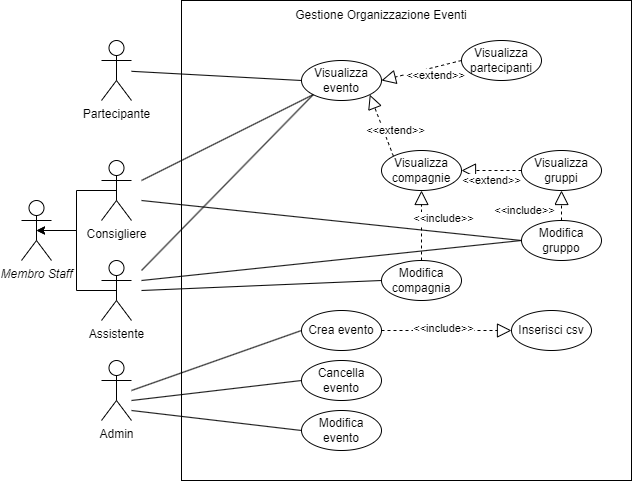

The diagram above was exported from draw.io. Its source (the exported page's mxGraphModel, read from the mxfile embedded in the PNG):
<mxGraphModel dx="981" dy="608" grid="1" gridSize="10" guides="1" tooltips="1" connect="1" arrows="1" fold="1" page="1" pageScale="1" pageWidth="827" pageHeight="1169" math="0" shadow="0">
  <root>
    <mxCell id="0" />
    <mxCell id="1" parent="0" />
    <mxCell id="Cr6TILvR7KHtBt9d24Uq-1" value="Partecipante" style="shape=umlActor;verticalLabelPosition=bottom;verticalAlign=top;html=1;" parent="1" vertex="1">
      <mxGeometry x="120" y="80" width="30" height="60" as="geometry" />
    </mxCell>
    <mxCell id="Cr6TILvR7KHtBt9d24Uq-8" value="Admin" style="shape=umlActor;verticalLabelPosition=bottom;verticalAlign=top;html=1;" parent="1" vertex="1">
      <mxGeometry x="120" y="400" width="30" height="60" as="geometry" />
    </mxCell>
    <mxCell id="Cr6TILvR7KHtBt9d24Uq-9" value="&lt;i&gt;Membro Staff&lt;/i&gt;" style="shape=umlActor;verticalLabelPosition=bottom;verticalAlign=top;html=1;" parent="1" vertex="1">
      <mxGeometry x="40" y="240" width="30" height="60" as="geometry" />
    </mxCell>
    <mxCell id="Cr6TILvR7KHtBt9d24Uq-14" style="edgeStyle=orthogonalEdgeStyle;rounded=0;orthogonalLoop=1;jettySize=auto;html=1;entryX=0.5;entryY=0.5;entryDx=0;entryDy=0;entryPerimeter=0;exitX=0.5;exitY=0.5;exitDx=0;exitDy=0;exitPerimeter=0;" parent="1" source="Cr6TILvR7KHtBt9d24Uq-11" target="Cr6TILvR7KHtBt9d24Uq-9" edge="1">
      <mxGeometry relative="1" as="geometry">
        <mxPoint x="140" y="320" as="targetPoint" />
        <mxPoint x="140" y="240" as="sourcePoint" />
      </mxGeometry>
    </mxCell>
    <mxCell id="Cr6TILvR7KHtBt9d24Uq-11" value="Consigliere" style="shape=umlActor;verticalLabelPosition=bottom;verticalAlign=top;html=1;" parent="1" vertex="1">
      <mxGeometry x="120" y="200" width="30" height="60" as="geometry" />
    </mxCell>
    <mxCell id="Cr6TILvR7KHtBt9d24Uq-18" style="edgeStyle=orthogonalEdgeStyle;rounded=0;orthogonalLoop=1;jettySize=auto;html=1;exitX=0.5;exitY=0.5;exitDx=0;exitDy=0;exitPerimeter=0;entryX=0.5;entryY=0.5;entryDx=0;entryDy=0;entryPerimeter=0;" parent="1" source="Cr6TILvR7KHtBt9d24Uq-17" target="Cr6TILvR7KHtBt9d24Uq-9" edge="1">
      <mxGeometry relative="1" as="geometry" />
    </mxCell>
    <mxCell id="Cr6TILvR7KHtBt9d24Uq-17" value="Assistente" style="shape=umlActor;verticalLabelPosition=bottom;verticalAlign=top;html=1;" parent="1" vertex="1">
      <mxGeometry x="120" y="300" width="30" height="60" as="geometry" />
    </mxCell>
    <mxCell id="Cr6TILvR7KHtBt9d24Uq-20" value="" style="rounded=0;whiteSpace=wrap;html=1;" parent="1" vertex="1">
      <mxGeometry x="200" y="40" width="450" height="480" as="geometry" />
    </mxCell>
    <mxCell id="Cr6TILvR7KHtBt9d24Uq-21" value="Gestione Organizzazione Eventi" style="text;html=1;strokeColor=none;fillColor=none;align=center;verticalAlign=middle;whiteSpace=wrap;rounded=0;" parent="1" vertex="1">
      <mxGeometry x="310" y="40" width="180" height="30" as="geometry" />
    </mxCell>
    <mxCell id="Cr6TILvR7KHtBt9d24Uq-23" value="Visualizza evento" style="ellipse;whiteSpace=wrap;html=1;" parent="1" vertex="1">
      <mxGeometry x="320" y="100" width="80" height="40" as="geometry" />
    </mxCell>
    <mxCell id="Cr6TILvR7KHtBt9d24Uq-28" value="" style="endArrow=block;dashed=1;endFill=0;endSize=12;html=1;rounded=0;exitX=0;exitY=0.5;exitDx=0;exitDy=0;entryX=1;entryY=0.5;entryDx=0;entryDy=0;" parent="1" source="Cr6TILvR7KHtBt9d24Uq-29" target="Cr6TILvR7KHtBt9d24Uq-23" edge="1">
      <mxGeometry width="160" relative="1" as="geometry">
        <mxPoint x="180" y="210" as="sourcePoint" />
        <mxPoint x="340" y="210" as="targetPoint" />
      </mxGeometry>
    </mxCell>
    <mxCell id="Cr6TILvR7KHtBt9d24Uq-30" value="&amp;lt;&amp;lt;extend&amp;gt;&amp;gt;" style="edgeLabel;html=1;align=center;verticalAlign=middle;resizable=0;points=[];" parent="Cr6TILvR7KHtBt9d24Uq-28" vertex="1" connectable="0">
      <mxGeometry x="-0.3463" relative="1" as="geometry">
        <mxPoint y="8" as="offset" />
      </mxGeometry>
    </mxCell>
    <mxCell id="Cr6TILvR7KHtBt9d24Uq-29" value="Visualizza partecipanti" style="ellipse;whiteSpace=wrap;html=1;" parent="1" vertex="1">
      <mxGeometry x="480" y="80" width="80" height="40" as="geometry" />
    </mxCell>
    <mxCell id="Cr6TILvR7KHtBt9d24Uq-31" value="Visualizza compagnie" style="ellipse;whiteSpace=wrap;html=1;" parent="1" vertex="1">
      <mxGeometry x="400" y="190" width="80" height="40" as="geometry" />
    </mxCell>
    <mxCell id="Cr6TILvR7KHtBt9d24Uq-32" value="" style="endArrow=block;dashed=1;endFill=0;endSize=12;html=1;rounded=0;exitX=0;exitY=0;exitDx=0;exitDy=0;entryX=1;entryY=1;entryDx=0;entryDy=0;" parent="1" source="Cr6TILvR7KHtBt9d24Uq-31" target="Cr6TILvR7KHtBt9d24Uq-23" edge="1">
      <mxGeometry width="160" relative="1" as="geometry">
        <mxPoint x="180" y="210" as="sourcePoint" />
        <mxPoint x="340" y="210" as="targetPoint" />
      </mxGeometry>
    </mxCell>
    <mxCell id="Cr6TILvR7KHtBt9d24Uq-33" value="&amp;lt;&amp;lt;extend&amp;gt;&amp;gt;" style="edgeLabel;html=1;align=center;verticalAlign=middle;resizable=0;points=[];" parent="1" vertex="1" connectable="0">
      <mxGeometry x="414.0034273247817" y="169.9990207643481" as="geometry" />
    </mxCell>
    <mxCell id="Cr6TILvR7KHtBt9d24Uq-34" value="Visualizza gruppi" style="ellipse;whiteSpace=wrap;html=1;" parent="1" vertex="1">
      <mxGeometry x="540" y="190" width="80" height="40" as="geometry" />
    </mxCell>
    <mxCell id="Cr6TILvR7KHtBt9d24Uq-35" value="" style="endArrow=block;dashed=1;endFill=0;endSize=12;html=1;rounded=0;exitX=0;exitY=0.5;exitDx=0;exitDy=0;entryX=1;entryY=0.5;entryDx=0;entryDy=0;entryPerimeter=0;" parent="1" source="Cr6TILvR7KHtBt9d24Uq-34" target="Cr6TILvR7KHtBt9d24Uq-31" edge="1">
      <mxGeometry width="160" relative="1" as="geometry">
        <mxPoint x="130" y="230" as="sourcePoint" />
        <mxPoint x="290" y="230" as="targetPoint" />
      </mxGeometry>
    </mxCell>
    <mxCell id="Cr6TILvR7KHtBt9d24Uq-36" value="&amp;lt;&amp;lt;extend&amp;gt;&amp;gt;" style="edgeLabel;html=1;align=center;verticalAlign=middle;resizable=0;points=[];" parent="1" vertex="1" connectable="0">
      <mxGeometry x="509.99919873615795" y="219.99880036109766" as="geometry" />
    </mxCell>
    <mxCell id="Cr6TILvR7KHtBt9d24Uq-37" value="Modifica evento" style="ellipse;whiteSpace=wrap;html=1;" parent="1" vertex="1">
      <mxGeometry x="320" y="450" width="80" height="40" as="geometry" />
    </mxCell>
    <mxCell id="Cr6TILvR7KHtBt9d24Uq-38" value="Cancella evento" style="ellipse;whiteSpace=wrap;html=1;" parent="1" vertex="1">
      <mxGeometry x="320" y="400" width="80" height="40" as="geometry" />
    </mxCell>
    <mxCell id="Cr6TILvR7KHtBt9d24Uq-39" value="Crea evento" style="ellipse;whiteSpace=wrap;html=1;" parent="1" vertex="1">
      <mxGeometry x="320" y="350" width="80" height="40" as="geometry" />
    </mxCell>
    <mxCell id="Cr6TILvR7KHtBt9d24Uq-40" value="Modifica compagnia" style="ellipse;whiteSpace=wrap;html=1;" parent="1" vertex="1">
      <mxGeometry x="400" y="300" width="80" height="40" as="geometry" />
    </mxCell>
    <mxCell id="Cr6TILvR7KHtBt9d24Uq-42" value="Modifica gruppo" style="ellipse;whiteSpace=wrap;html=1;" parent="1" vertex="1">
      <mxGeometry x="540" y="260" width="80" height="40" as="geometry" />
    </mxCell>
    <mxCell id="Cr6TILvR7KHtBt9d24Uq-43" value="" style="endArrow=none;html=1;rounded=0;entryX=0;entryY=0.5;entryDx=0;entryDy=0;" parent="1" target="Cr6TILvR7KHtBt9d24Uq-38" edge="1">
      <mxGeometry width="50" height="50" relative="1" as="geometry">
        <mxPoint x="150" y="440" as="sourcePoint" />
        <mxPoint x="240" y="210" as="targetPoint" />
      </mxGeometry>
    </mxCell>
    <mxCell id="Cr6TILvR7KHtBt9d24Uq-44" value="" style="endArrow=none;html=1;rounded=0;exitX=0;exitY=0.5;exitDx=0;exitDy=0;" parent="1" source="Cr6TILvR7KHtBt9d24Uq-39" edge="1">
      <mxGeometry width="50" height="50" relative="1" as="geometry">
        <mxPoint x="190" y="260" as="sourcePoint" />
        <mxPoint x="150" y="430" as="targetPoint" />
      </mxGeometry>
    </mxCell>
    <mxCell id="Cr6TILvR7KHtBt9d24Uq-45" value="" style="endArrow=none;html=1;rounded=0;entryX=0;entryY=0.5;entryDx=0;entryDy=0;" parent="1" source="Cr6TILvR7KHtBt9d24Uq-1" target="Cr6TILvR7KHtBt9d24Uq-23" edge="1">
      <mxGeometry width="50" height="50" relative="1" as="geometry">
        <mxPoint x="60" y="130" as="sourcePoint" />
        <mxPoint x="110" y="80" as="targetPoint" />
      </mxGeometry>
    </mxCell>
    <mxCell id="Cr6TILvR7KHtBt9d24Uq-46" value="" style="endArrow=none;html=1;rounded=0;entryX=0;entryY=0.5;entryDx=0;entryDy=0;" parent="1" target="Cr6TILvR7KHtBt9d24Uq-37" edge="1">
      <mxGeometry width="50" height="50" relative="1" as="geometry">
        <mxPoint x="150" y="450" as="sourcePoint" />
        <mxPoint x="330" y="430" as="targetPoint" />
      </mxGeometry>
    </mxCell>
    <mxCell id="Cr6TILvR7KHtBt9d24Uq-47" value="" style="endArrow=none;html=1;rounded=0;exitX=0;exitY=0.5;exitDx=0;exitDy=0;" parent="1" source="Cr6TILvR7KHtBt9d24Uq-42" edge="1">
      <mxGeometry width="50" height="50" relative="1" as="geometry">
        <mxPoint x="320" y="190" as="sourcePoint" />
        <mxPoint x="160" y="240" as="targetPoint" />
      </mxGeometry>
    </mxCell>
    <mxCell id="Cr6TILvR7KHtBt9d24Uq-48" value="" style="endArrow=none;html=1;rounded=0;exitX=0;exitY=0.5;exitDx=0;exitDy=0;" parent="1" source="Cr6TILvR7KHtBt9d24Uq-40" edge="1">
      <mxGeometry width="50" height="50" relative="1" as="geometry">
        <mxPoint x="330" y="280" as="sourcePoint" />
        <mxPoint x="160" y="330" as="targetPoint" />
      </mxGeometry>
    </mxCell>
    <mxCell id="Cr6TILvR7KHtBt9d24Uq-49" value="" style="endArrow=none;html=1;rounded=0;exitX=0;exitY=0.5;exitDx=0;exitDy=0;" parent="1" source="Cr6TILvR7KHtBt9d24Uq-42" edge="1">
      <mxGeometry width="50" height="50" relative="1" as="geometry">
        <mxPoint x="320" y="270" as="sourcePoint" />
        <mxPoint x="160" y="320" as="targetPoint" />
      </mxGeometry>
    </mxCell>
    <mxCell id="Cr6TILvR7KHtBt9d24Uq-50" value="" style="endArrow=none;html=1;rounded=0;entryX=0;entryY=1;entryDx=0;entryDy=0;" parent="1" target="Cr6TILvR7KHtBt9d24Uq-23" edge="1">
      <mxGeometry width="50" height="50" relative="1" as="geometry">
        <mxPoint x="160" y="220" as="sourcePoint" />
        <mxPoint x="330" y="130" as="targetPoint" />
      </mxGeometry>
    </mxCell>
    <mxCell id="Cr6TILvR7KHtBt9d24Uq-51" value="" style="endArrow=none;html=1;rounded=0;entryX=0;entryY=1;entryDx=0;entryDy=0;" parent="1" target="Cr6TILvR7KHtBt9d24Uq-23" edge="1">
      <mxGeometry width="50" height="50" relative="1" as="geometry">
        <mxPoint x="160" y="310" as="sourcePoint" />
        <mxPoint x="341.7157287525381" y="144.14213562373084" as="targetPoint" />
      </mxGeometry>
    </mxCell>
    <mxCell id="Cr6TILvR7KHtBt9d24Uq-52" value="" style="endArrow=block;dashed=1;endFill=0;endSize=12;html=1;rounded=0;entryX=0.5;entryY=1;entryDx=0;entryDy=0;exitX=0.5;exitY=0;exitDx=0;exitDy=0;" parent="1" source="Cr6TILvR7KHtBt9d24Uq-42" target="Cr6TILvR7KHtBt9d24Uq-34" edge="1">
      <mxGeometry width="160" relative="1" as="geometry">
        <mxPoint x="130" y="240" as="sourcePoint" />
        <mxPoint x="290" y="240" as="targetPoint" />
      </mxGeometry>
    </mxCell>
    <mxCell id="Cr6TILvR7KHtBt9d24Uq-53" value="&amp;lt;&amp;lt;include&amp;gt;&amp;gt;" style="edgeLabel;html=1;align=center;verticalAlign=middle;resizable=0;points=[];" parent="1" vertex="1" connectable="0">
      <mxGeometry x="539.999198736158" y="249.99880036109766" as="geometry">
        <mxPoint x="3" as="offset" />
      </mxGeometry>
    </mxCell>
    <mxCell id="Cr6TILvR7KHtBt9d24Uq-54" value="" style="endArrow=block;dashed=1;endFill=0;endSize=12;html=1;rounded=0;exitX=0.5;exitY=0;exitDx=0;exitDy=0;entryX=0.5;entryY=1;entryDx=0;entryDy=0;" parent="1" source="Cr6TILvR7KHtBt9d24Uq-40" target="Cr6TILvR7KHtBt9d24Uq-31" edge="1">
      <mxGeometry width="160" relative="1" as="geometry">
        <mxPoint x="380" y="320" as="sourcePoint" />
        <mxPoint x="540" y="320" as="targetPoint" />
      </mxGeometry>
    </mxCell>
    <mxCell id="Cr6TILvR7KHtBt9d24Uq-55" value="&amp;lt;&amp;lt;include&amp;gt;&amp;gt;" style="edgeLabel;html=1;align=center;verticalAlign=middle;resizable=0;points=[];" parent="1" vertex="1" connectable="0">
      <mxGeometry x="439.99919873615795" y="269.99880036109766" as="geometry">
        <mxPoint x="22" y="-12" as="offset" />
      </mxGeometry>
    </mxCell>
    <mxCell id="Cr6TILvR7KHtBt9d24Uq-56" value="Inserisci csv" style="ellipse;whiteSpace=wrap;html=1;" parent="1" vertex="1">
      <mxGeometry x="530" y="350" width="80" height="40" as="geometry" />
    </mxCell>
    <mxCell id="Cr6TILvR7KHtBt9d24Uq-58" value="" style="endArrow=block;dashed=1;endFill=0;endSize=12;html=1;rounded=0;exitX=1;exitY=0.5;exitDx=0;exitDy=0;entryX=0;entryY=0.5;entryDx=0;entryDy=0;" parent="1" source="Cr6TILvR7KHtBt9d24Uq-39" target="Cr6TILvR7KHtBt9d24Uq-56" edge="1">
      <mxGeometry width="160" relative="1" as="geometry">
        <mxPoint x="60" y="250" as="sourcePoint" />
        <mxPoint x="220" y="250" as="targetPoint" />
      </mxGeometry>
    </mxCell>
    <mxCell id="Cr6TILvR7KHtBt9d24Uq-59" value="&amp;lt;&amp;lt;include&amp;gt;&amp;gt;" style="edgeLabel;html=1;align=center;verticalAlign=middle;resizable=0;points=[];" parent="1" vertex="1" connectable="0">
      <mxGeometry x="439.99919873615795" y="379.99880036109766" as="geometry">
        <mxPoint x="22" y="-12" as="offset" />
      </mxGeometry>
    </mxCell>
  </root>
</mxGraphModel>